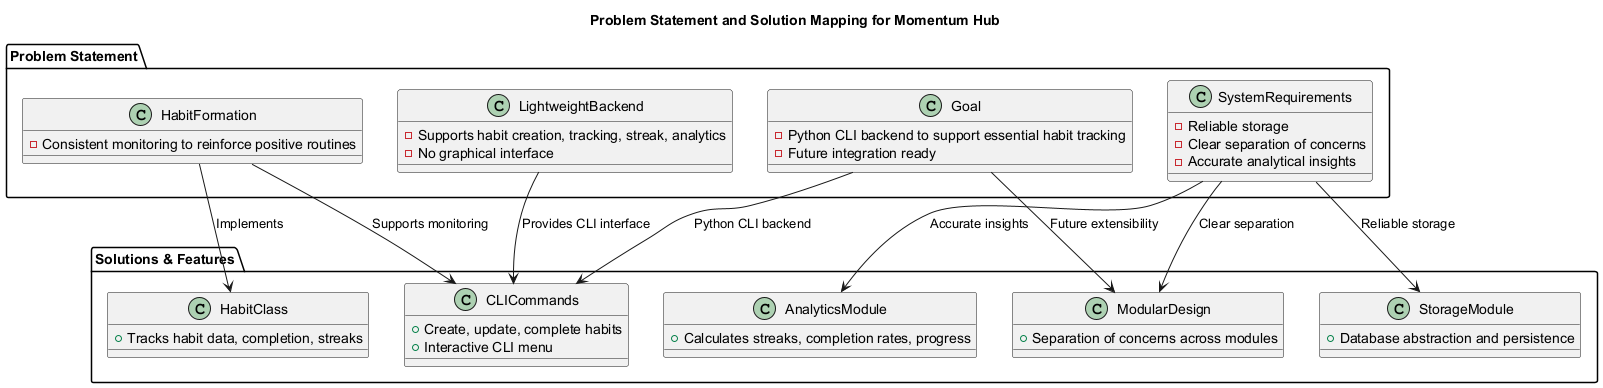

The diagram above was rendered by PlantUML. Its source (embedded in the PNG):
@startuml ProblemStatementSolutionMapping

title Problem Statement and Solution Mapping for Momentum Hub

package "Problem Statement" {
  class HabitFormation {
    - Consistent monitoring to reinforce positive routines
  }

  class LightweightBackend {
    - Supports habit creation, tracking, streak, analytics
    - No graphical interface
  }

  class SystemRequirements {
    - Reliable storage
    - Clear separation of concerns
    - Accurate analytical insights
  }

  class Goal {
    - Python CLI backend to support essential habit tracking
    - Future integration ready
  }
}

package "Solutions & Features" {
  class HabitClass {
    + Tracks habit data, completion, streaks
  }
  class CLICommands {
    + Create, update, complete habits
    + Interactive CLI menu
  }
  class AnalyticsModule {
    + Calculates streaks, completion rates, progress
  }
  class StorageModule {
    + Database abstraction and persistence
  }
  class ModularDesign {
    + Separation of concerns across modules
  }
}

HabitFormation --> HabitClass : Implements
HabitFormation --> CLICommands : Supports monitoring
LightweightBackend --> CLICommands : Provides CLI interface
SystemRequirements --> StorageModule : Reliable storage
SystemRequirements --> ModularDesign : Clear separation
SystemRequirements --> AnalyticsModule : Accurate insights
Goal --> CLICommands : Python CLI backend
Goal --> ModularDesign : Future extensibility

@enduml